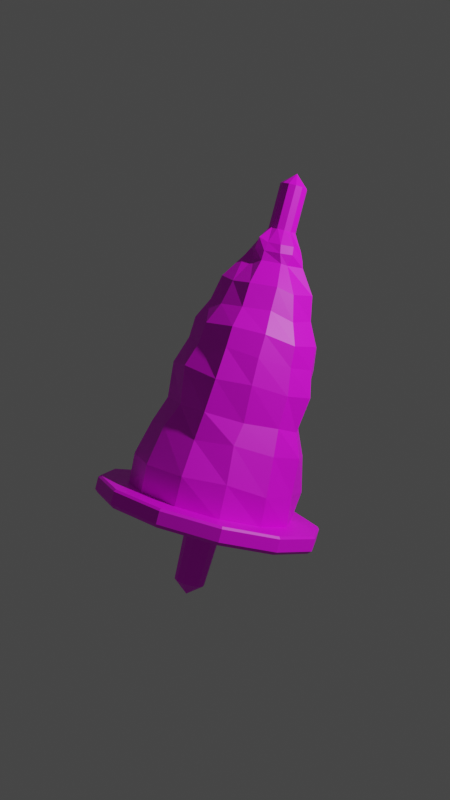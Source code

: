 # Source: Zwirn.blend  (saved by Blender 2.92.15; exported with 4.5.12 LTS)
import bpy
from mathutils import Matrix  # noqa: F401  (used for matrix-valued properties, if any)

bpy.ops.wm.read_factory_settings(use_empty=True)
scene = bpy.context.scene
scene.name = 'Scene'

# ---- collections
col_collection = bpy.data.collections.new('Collection'); scene.collection.children.link(col_collection)
col_collection_2 = bpy.data.collections.new('Collection 2'); scene.collection.children.link(col_collection_2)

# ---- images (referenced by path relative to the original .blend; pixels are not part of the script)
import os
ASSET_DIR = os.environ.get("B2B_ASSET_DIR", "")  # directory of the original .blend (textures are referenced by path, not embedded)
HERE = os.path.dirname(os.path.abspath(__file__))  # packed textures are extracted next to this script under _unpacked/

def load_image(name, relpath, width, height, colorspace="sRGB"):
    """Load a texture the original file referenced (path relative to the .blend, or extracted next to this script)."""
    p = next((c for c in (os.path.join(HERE, relpath), os.path.join(ASSET_DIR, relpath)) if relpath and os.path.exists(c)), "")
    if p:
        img = bpy.data.images.load(p, check_existing=True)
        img.name = name
    else:  # same state as the original file: an image datablock whose file is absent (Cycles renders it pink)
        img = bpy.data.images.new(name, width, height)
        img.source = "FILE"
        img.filepath = "//" + (relpath or name)
    img.colorspace_settings.name = colorspace
    return img
img_imphenziapalette01_256_gradient_png_001 = load_image('ImphenziaPalette01-256-Gradient.png.001', 'ImphenziaPalette01-256-Gradient.png', 1024, 1024, 'sRGB')

# ---- materials (node trees are filled in below, after node groups)
mat_material_001 = bpy.data.materials.new('Material.001')
mat_material_001.use_transparent_shadow = False

# ---- material node trees
mat_material_001.use_nodes = True; mat_material_001.node_tree.nodes.clear()
_N = mat_material_001.node_tree.nodes; _L = mat_material_001.node_tree.links
n0 = _N.new('ShaderNodeBsdfPrincipled'); n0.name = 'Principled BSDF'; n0.location = (10, 300)
n0.distribution = 'GGX'
n0.subsurface_method = 'BURLEY'
n0.inputs[3].default_value = 1.45
n0.inputs[27].default_value = (0.0, 0.0, 0.0, 1.0)
n0.inputs[28].default_value = 1.0
n1 = _N.new('ShaderNodeOutputMaterial'); n1.name = 'Material Output'; n1.location = (300, 300)
n2 = _N.new('ShaderNodeTexImage'); n2.name = 'Image Texture'; n2.location = (-280, 275)
n2.image = img_imphenziapalette01_256_gradient_png_001
_L.new(n0.outputs[0], n1.inputs[0])
_L.new(n2.outputs[0], n0.inputs[0])
n1.is_active_output = True

# ---- world
world_world = bpy.data.worlds.new('World'); scene.world = world_world
world_world.use_nodes = True; world_world.node_tree.nodes.clear()
_N = world_world.node_tree.nodes; _L = world_world.node_tree.links
n0 = _N.new('ShaderNodeOutputWorld'); n0.name = 'World Output'; n0.location = (300, 300)
n1 = _N.new('ShaderNodeBackground'); n1.name = 'Background'; n1.location = (10, 300)
n1.inputs[0].default_value = (0.05088, 0.05088, 0.05088, 1.0)
_L.new(n1.outputs[0], n0.inputs[0])
n0.is_active_output = True
world_world.color = (0.05088, 0.05088, 0.05088)
world_world.use_sun_shadow = False
world_world.sun_shadow_jitter_overblur = 0.0

# ---- cameras
cam_camera = bpy.data.cameras.new('Camera')
cam_camera.clip_end = 100.0
cam_camera.ortho_scale = 7.314

# ---- lights
light_light = bpy.data.lights.new('Light', 'POINT')
light_light.transmission_factor = 0.0
light_light.energy = 1000.0
light_light.shadow_soft_size = 0.1
light_light.shadow_maximum_resolution = 0.006
light_light.use_absolute_resolution = True

# ---- meshes
me_cylinder = bpy.data.meshes.new('Cylinder')
me_cylinder.from_pydata([(-2.494e-08, 0.1118, 0.2231), (0.05591, 0.09685, 0.2231), (0.09685, 0.05591, 0.2231), (0.1118, -1.248e-07, 0.2231), (0.09685, -0.05591, 0.2231), (0.05591, -0.09685, 0.2231), (-8.05e-09, -0.1118, 0.2231), (-0.05591, -0.09685, 0.2231), (-0.09685, -0.05591, 0.2231), (-0.1118, -1.719e-07, 0.2231), (-0.09685, 0.05591, 0.2231), (-0.05591, 0.09685, 0.2231), (-2.494e-08, 0.1283, 0.5511), (-2.418e-08, 0.1759, 0.7054), (-2.472e-08, 0.1423, 0.6602), (0.08796, 0.1524, 0.7054), (0.06417, 0.1111, 0.5511), (0.07114, 0.1232, 0.6602), (0.1524, 0.08796, 0.7054), (0.1111, 0.06417, 0.5511), (0.1232, 0.07114, 0.6602), (0.1759, -1.186e-07, 0.7054), (0.1283, -1.238e-07, 0.5511), (0.1423, -1.222e-07, 0.6602), (0.1524, -0.08797, 0.7054), (0.1111, -0.06417, 0.5511), (0.1232, -0.07114, 0.6602), (0.08797, -0.1524, 0.7054), (0.06417, -0.1111, 0.5511), (0.07114, -0.1232, 0.6602), (2.381e-09, -0.1759, 0.7054), (-5.564e-09, -0.1283, 0.5511), (-3.35e-09, -0.1423, 0.6602), (-0.08797, -0.1524, 0.7054), (-0.06417, -0.1111, 0.5511), (-0.07114, -0.1232, 0.6602), (-0.1524, -0.08797, 0.7054), (-0.1111, -0.06417, 0.5511), (-0.1232, -0.07114, 0.6602), (-0.1759, -1.928e-07, 0.7054), (-0.1283, -1.779e-07, 0.5511), (-0.1423, -1.823e-07, 0.6602), (-0.1524, 0.08796, 0.7054), (-0.1111, 0.06417, 0.5511), (-0.1232, 0.07114, 0.6602), (-0.08797, 0.1524, 0.7054), (-0.06417, 0.1111, 0.5511), (-0.07114, 0.1232, 0.6602), (0.08536, -0.04928, 0.8376), (0.04928, -0.08536, 0.8376), (-2.272e-08, -1.316e-07, 0.1308), (-1.853e-08, 0.09856, 3.17), (0.04928, 0.08536, 3.17), (0.08536, 0.04928, 3.17), (0.09856, -1.217e-07, 3.17), (0.08536, -0.04928, 3.17), (0.04928, -0.08536, 3.17), (-3.653e-09, -0.09856, 3.17), (-0.04928, -0.08536, 3.17), (-0.08536, -0.04928, 3.17), (-0.09856, -1.632e-07, 3.17), (-0.08536, 0.04928, 3.17), (-0.04928, 0.08536, 3.17), (-2.049e-08, -1.366e-07, 3.26), (-1.8e-08, 0.523, 0.8376), (0.2615, 0.4529, 0.8376), (0.4529, 0.2615, 0.8376), (0.523, -8.3e-08, 0.8376), (0.4529, -0.2615, 0.8376), (0.2615, -0.4529, 0.8376), (6.097e-08, -0.523, 0.8376), (-0.2615, -0.4529, 0.8376), (-0.4529, -0.2615, 0.8376), (-0.523, -3.033e-07, 0.8376), (-0.4529, 0.2615, 0.8376), (-0.2615, 0.4529, 0.8376), (-0.05041, 0.08731, 0.8376), (-0.08731, 0.05041, 0.8376), (-0.1008, -1.747e-07, 0.8376), (-0.08731, -0.05041, 0.8376), (-0.05041, -0.08731, 0.8376), (-1.953e-08, -0.1008, 0.8376), (0.1008, -1.323e-07, 0.8376), (0.08731, 0.05041, 0.8376), (0.05041, 0.08731, 0.8376), (-3.475e-08, 0.1008, 0.8376), (-1.661e-08, 0.8311, 0.8214), (-1.721e-08, 0.8162, 0.8376), (0.4081, 0.7068, 0.8376), (0.4156, 0.7198, 0.8214), (0.7068, 0.4081, 0.8376), (0.7198, 0.4156, 0.8214), (0.8162, -5.253e-08, 0.8376), (0.8311, -5.097e-08, 0.8214), (0.7068, -0.4081, 0.8376), (0.7198, -0.4156, 0.8214), (0.4081, -0.7068, 0.8376), (0.4156, -0.7198, 0.8214), (1.06e-07, -0.8162, 0.8376), (1.089e-07, -0.8311, 0.8214), (-0.4081, -0.7068, 0.8376), (-0.4156, -0.7198, 0.8214), (-0.7068, -0.4081, 0.8376), (-0.7198, -0.4156, 0.8214), (-0.8162, -3.963e-07, 0.8376), (-0.8311, -4.01e-07, 0.8214), (-0.7068, 0.4081, 0.8376), (-0.7198, 0.4156, 0.8214), (-0.4081, 0.7068, 0.8376), (-0.4156, 0.7198, 0.8214), (-1.243e-08, 0.8046, 0.7054), (-1.296e-08, 0.8311, 0.7309), (0.4156, 0.7198, 0.7309), (0.4023, 0.6968, 0.7054), (0.7198, 0.4156, 0.7309), (0.6968, 0.4023, 0.7054), (0.8311, -5.097e-08, 0.7309), (0.8046, -5.371e-08, 0.7054), (0.7198, -0.4156, 0.7309), (0.6968, -0.4023, 0.7054), (0.4156, -0.7198, 0.7309), (0.4023, -0.6968, 0.7054), (1.125e-07, -0.8311, 0.7309), (1.091e-07, -0.8046, 0.7054), (-0.4156, -0.7198, 0.7309), (-0.4023, -0.6968, 0.7054), (-0.7198, -0.4156, 0.7309), (-0.6968, -0.4023, 0.7054), (-0.8311, -4.01e-07, 0.7309), (-0.8046, -3.926e-07, 0.7054), (-0.7198, 0.4156, 0.7309), (-0.6968, 0.4023, 0.7054), (-0.4156, 0.7198, 0.7309), (-0.4023, 0.6968, 0.7054)], [], [(11, 46, 12, 0), (116, 114, 91, 93), (118, 116, 93, 95), (120, 118, 95, 97), (122, 120, 97, 99), (124, 122, 99, 101), (126, 124, 101, 103), (128, 126, 103, 105), (130, 128, 105, 107), (132, 130, 107, 109), (6, 31, 34, 7), (114, 112, 89, 91), (6, 7, 50), (106, 104, 73, 74), (5, 28, 31, 6), (4, 25, 28, 5), (1, 16, 19, 2), (0, 12, 16, 1), (3, 22, 25, 4), (2, 19, 22, 3), (10, 43, 46, 11), (9, 40, 43, 10), (8, 37, 40, 9), (7, 34, 37, 8), (70, 69, 49, 81), (100, 98, 70, 71), (94, 92, 67, 68), (108, 106, 74, 75), (102, 100, 71, 72), (96, 94, 68, 69), (87, 108, 75, 64), (104, 102, 72, 73), (98, 96, 69, 70), (90, 88, 65, 66), (92, 90, 66, 67), (16, 12, 14, 17), (17, 14, 13, 15), (19, 16, 17, 20), (20, 17, 15, 18), (22, 19, 20, 23), (23, 20, 18, 21), (25, 22, 23, 26), (26, 23, 21, 24), (28, 25, 26, 29), (29, 26, 24, 27), (31, 28, 29, 32), (32, 29, 27, 30), (34, 31, 32, 35), (35, 32, 30, 33), (37, 34, 35, 38), (38, 35, 33, 36), (40, 37, 38, 41), (41, 38, 36, 39), (43, 40, 41, 44), (44, 41, 39, 42), (46, 43, 44, 47), (47, 44, 42, 45), (12, 46, 47, 14), (14, 47, 45, 13), (111, 132, 109, 86), (30, 27, 121, 123), (75, 74, 77, 76), (74, 73, 78, 77), (27, 24, 119, 121), (65, 64, 85, 84), (13, 45, 133, 110), (24, 21, 117, 119), (72, 71, 80, 79), (45, 42, 131, 133), (21, 18, 115, 117), (69, 68, 48, 49), (11, 0, 50), (2, 3, 50), (5, 6, 50), (10, 11, 50), (4, 5, 50), (8, 9, 50), (3, 4, 50), (7, 8, 50), (1, 2, 50), (9, 10, 50), (0, 1, 50), (76, 77, 61, 62), (84, 85, 51, 52), (79, 80, 58, 59), (49, 48, 55, 56), (85, 76, 62, 51), (83, 84, 52, 53), (78, 79, 59, 60), (81, 49, 56, 57), (82, 83, 53, 54), (77, 78, 60, 61), (80, 81, 57, 58), (48, 82, 54, 55), (60, 59, 63), (57, 56, 63), (54, 53, 63), (61, 60, 63), (58, 57, 63), (55, 54, 63), (62, 61, 63), (52, 51, 63), (59, 58, 63), (56, 55, 63), (51, 62, 63), (53, 52, 63), (68, 67, 82, 48), (33, 30, 123, 125), (73, 72, 79, 78), (71, 70, 81, 80), (36, 33, 125, 127), (66, 65, 84, 83), (15, 13, 110, 113), (67, 66, 83, 82), (39, 36, 127, 129), (64, 75, 76, 85), (18, 15, 113, 115), (42, 39, 129, 131), (89, 86, 87, 88), (91, 89, 88, 90), (93, 91, 90, 92), (95, 93, 92, 94), (97, 95, 94, 96), (99, 97, 96, 98), (101, 99, 98, 100), (103, 101, 100, 102), (105, 103, 102, 104), (107, 105, 104, 106), (109, 107, 106, 108), (86, 109, 108, 87), (88, 87, 64, 65), (113, 110, 111, 112), (115, 113, 112, 114), (117, 115, 114, 116), (119, 117, 116, 118), (121, 119, 118, 120), (123, 121, 120, 122), (125, 123, 122, 124), (127, 125, 124, 126), (129, 127, 126, 128), (131, 129, 128, 130), (133, 131, 130, 132), (110, 133, 132, 111), (112, 111, 86, 89)])
_uv = me_cylinder.uv_layers.new(name='UVMap')
_uv.uv.foreach_set('vector', [0.8129, 0.5292, 0.8128, 0.529, 0.8129, 0.529, 0.8129, 0.5292, 0.8129, 0.5289, 0.8129, 0.5289, 0.8129, 0.5289, 0.8129, 0.5289, 0.813, 0.5295, 0.813, 0.5296, 0.813, 0.5296, 0.813, 0.5295, 0.813, 0.5294, 0.813, 0.5295, 0.813, 0.5295, 0.813, 0.5294, 0.813, 0.5293, 0.813, 0.5294, 0.813, 0.5294, 0.813, 0.5293, 0.813, 0.5292, 0.813, 0.5293, 0.813, 0.5293, 0.813, 0.5292, 0.8129, 0.5295, 0.8129, 0.5296, 0.8129, 0.5296, 0.8129, 0.5295, 0.8129, 0.5294, 0.8129, 0.5295, 0.8129, 0.5295, 0.8129, 0.5294, 0.8129, 0.5293, 0.8129, 0.5294, 0.8129, 0.5294, 0.8129, 0.5293, 0.8129, 0.5292, 0.8129, 0.5293, 0.8129, 0.5293, 0.8129, 0.5292, 0.8129, 0.5288, 0.8129, 0.529, 0.8128, 0.529, 0.8129, 0.5288, 0.8129, 0.5289, 0.8129, 0.5291, 0.8129, 0.5291, 0.8129, 0.5289, 0.8129, 0.5294, 0.8129, 0.5294, 0.8129, 0.5294, 0.8123, 0.5296, 0.8122, 0.5295, 0.8123, 0.5294, 0.8123, 0.5295, 0.8129, 0.5288, 0.8129, 0.529, 0.8129, 0.529, 0.8129, 0.5288, 0.8129, 0.5288, 0.8129, 0.529, 0.8129, 0.529, 0.8129, 0.5288, 0.8129, 0.5292, 0.8129, 0.529, 0.8129, 0.529, 0.8129, 0.5292, 0.8129, 0.5292, 0.8129, 0.529, 0.8129, 0.529, 0.8129, 0.5292, 0.8129, 0.5288, 0.8129, 0.529, 0.8129, 0.529, 0.8129, 0.5288, 0.8129, 0.5292, 0.8129, 0.529, 0.8129, 0.529, 0.8129, 0.5292, 0.8129, 0.5292, 0.8129, 0.5294, 0.8128, 0.5294, 0.8129, 0.5292, 0.8129, 0.5292, 0.8129, 0.5294, 0.8129, 0.5294, 0.8129, 0.5292, 0.8129, 0.5292, 0.8129, 0.5294, 0.8129, 0.5294, 0.8129, 0.5292, 0.8129, 0.5292, 0.8129, 0.5294, 0.8129, 0.5294, 0.8129, 0.5292, 0.8124, 0.5293, 0.8125, 0.5293, 0.8124, 0.5294, 0.8124, 0.5294, 0.8123, 0.5293, 0.8124, 0.5292, 0.8124, 0.5293, 0.8123, 0.5293, 0.8126, 0.5293, 0.8127, 0.5294, 0.8126, 0.5294, 0.8125, 0.5293, 0.8124, 0.5296, 0.8123, 0.5296, 0.8123, 0.5295, 0.8124, 0.5295, 0.8122, 0.5294, 0.8123, 0.5293, 0.8123, 0.5293, 0.8123, 0.5294, 0.8125, 0.5292, 0.8126, 0.5293, 0.8125, 0.5293, 0.8125, 0.5293, 0.8125, 0.5296, 0.8124, 0.5296, 0.8124, 0.5295, 0.8125, 0.5295, 0.8122, 0.5295, 0.8122, 0.5294, 0.8123, 0.5294, 0.8123, 0.5294, 0.8124, 0.5292, 0.8125, 0.5292, 0.8125, 0.5293, 0.8124, 0.5293, 0.8127, 0.5295, 0.8126, 0.5296, 0.8125, 0.5295, 0.8126, 0.5294, 0.8127, 0.5294, 0.8127, 0.5295, 0.8126, 0.5294, 0.8126, 0.5294, 0.8129, 0.529, 0.8129, 0.529, 0.8128, 0.529, 0.8129, 0.529, 0.8129, 0.529, 0.8128, 0.529, 0.8128, 0.529, 0.8129, 0.529, 0.8129, 0.529, 0.8129, 0.529, 0.8129, 0.529, 0.8129, 0.529, 0.8129, 0.529, 0.8129, 0.529, 0.8129, 0.529, 0.8129, 0.529, 0.8129, 0.529, 0.8129, 0.529, 0.8129, 0.529, 0.8129, 0.529, 0.8129, 0.529, 0.8129, 0.529, 0.8129, 0.529, 0.8129, 0.529, 0.8129, 0.529, 0.8129, 0.529, 0.8129, 0.529, 0.8129, 0.529, 0.8129, 0.529, 0.8129, 0.529, 0.8129, 0.529, 0.8129, 0.529, 0.8129, 0.529, 0.8129, 0.529, 0.8129, 0.529, 0.8129, 0.529, 0.8129, 0.529, 0.8129, 0.529, 0.8129, 0.529, 0.8129, 0.529, 0.8129, 0.529, 0.8129, 0.529, 0.8129, 0.529, 0.8128, 0.529, 0.8128, 0.529, 0.8129, 0.529, 0.8129, 0.529, 0.8128, 0.529, 0.8128, 0.529, 0.8129, 0.529, 0.8128, 0.529, 0.8128, 0.529, 0.8124, 0.529, 0.8124, 0.529, 0.8124, 0.529, 0.8124, 0.529, 0.8129, 0.5294, 0.8129, 0.5294, 0.8129, 0.5294, 0.8129, 0.5294, 0.8129, 0.5294, 0.8129, 0.5294, 0.8129, 0.5294, 0.8129, 0.5294, 0.8129, 0.5294, 0.8129, 0.5294, 0.8129, 0.5294, 0.8129, 0.5294, 0.8129, 0.5294, 0.8129, 0.5294, 0.8129, 0.5294, 0.8129, 0.5294, 0.8129, 0.5294, 0.8129, 0.5294, 0.8129, 0.5294, 0.8128, 0.5294, 0.8128, 0.5294, 0.8129, 0.5294, 0.8129, 0.5294, 0.8128, 0.5294, 0.8128, 0.5294, 0.8129, 0.5294, 0.8128, 0.5294, 0.8128, 0.5294, 0.8124, 0.529, 0.8124, 0.529, 0.8124, 0.529, 0.8124, 0.529, 0.8129, 0.529, 0.8128, 0.529, 0.8128, 0.529, 0.8128, 0.529, 0.8124, 0.529, 0.8124, 0.529, 0.8124, 0.529, 0.8124, 0.529, 0.8129, 0.5292, 0.8129, 0.5292, 0.8129, 0.5292, 0.8129, 0.5292, 0.8124, 0.529, 0.8124, 0.529, 0.8125, 0.5292, 0.8124, 0.5292, 0.8124, 0.5295, 0.8123, 0.5295, 0.8124, 0.5294, 0.8124, 0.5294, 0.8123, 0.5295, 0.8123, 0.5294, 0.8124, 0.5294, 0.8124, 0.5294, 0.8124, 0.529, 0.8125, 0.529, 0.8126, 0.5291, 0.8125, 0.5292, 0.8125, 0.5295, 0.8125, 0.5295, 0.8124, 0.5294, 0.8125, 0.5294, 0.8124, 0.529, 0.8124, 0.529, 0.8124, 0.5288, 0.8125, 0.5288, 0.8125, 0.529, 0.8125, 0.529, 0.8127, 0.5291, 0.8126, 0.5291, 0.8123, 0.5294, 0.8123, 0.5293, 0.8124, 0.5294, 0.8124, 0.5294, 0.8124, 0.529, 0.8124, 0.529, 0.8123, 0.5289, 0.8124, 0.5288, 0.8125, 0.529, 0.8125, 0.529, 0.8127, 0.529, 0.8127, 0.5291, 0.8125, 0.5293, 0.8125, 0.5293, 0.8125, 0.5294, 0.8124, 0.5294, 0.8129, 0.5288, 0.8129, 0.5288, 0.813, 0.5288, 0.8129, 0.5292, 0.8129, 0.5292, 0.8129, 0.5292, 0.8129, 0.5288, 0.8129, 0.5288, 0.8129, 0.5288, 0.813, 0.5288, 0.8129, 0.5288, 0.813, 0.5288, 0.8129, 0.5288, 0.8129, 0.5288, 0.8129, 0.5288, 0.8129, 0.5292, 0.8129, 0.5292, 0.8129, 0.5292, 0.8129, 0.5288, 0.8129, 0.5288, 0.8129, 0.5288, 0.8129, 0.5292, 0.8129, 0.5292, 0.8129, 0.5292, 0.8129, 0.5292, 0.8129, 0.5292, 0.8129, 0.5292, 0.8129, 0.5292, 0.8129, 0.5292, 0.8129, 0.5292, 0.8129, 0.5292, 0.8129, 0.5292, 0.8129, 0.5292, 0.8127, 0.5294, 0.8127, 0.5294, 0.8127, 0.5288, 0.8127, 0.5288, 0.8128, 0.5294, 0.8127, 0.5294, 0.8127, 0.5288, 0.8128, 0.5288, 0.8127, 0.5294, 0.8127, 0.5294, 0.8127, 0.5288, 0.8127, 0.5288, 0.8128, 0.5294, 0.8128, 0.5294, 0.8128, 0.5288, 0.8128, 0.5288, 0.8127, 0.5294, 0.8127, 0.5294, 0.8127, 0.5288, 0.8127, 0.5288, 0.8128, 0.5294, 0.8128, 0.5294, 0.8128, 0.5288, 0.8128, 0.5288, 0.8127, 0.5294, 0.8127, 0.5294, 0.8127, 0.5288, 0.8127, 0.5288, 0.8128, 0.5294, 0.8128, 0.5294, 0.8128, 0.5288, 0.8128, 0.5288, 0.8128, 0.5294, 0.8128, 0.5294, 0.8128, 0.5288, 0.8128, 0.5288, 0.8127, 0.5294, 0.8127, 0.5294, 0.8127, 0.5288, 0.8127, 0.5288, 0.8127, 0.5294, 0.8127, 0.5294, 0.8127, 0.5288, 0.8127, 0.5288, 0.8128, 0.5294, 0.8128, 0.5294, 0.8128, 0.5288, 0.8128, 0.5288, 0.8127, 0.5288, 0.8127, 0.5288, 0.8127, 0.5288, 0.8128, 0.5288, 0.8128, 0.5288, 0.8128, 0.5288, 0.8128, 0.5288, 0.8128, 0.5288, 0.8128, 0.5288, 0.8127, 0.5288, 0.8127, 0.5288, 0.8127, 0.5288, 0.8129, 0.5294, 0.8129, 0.5294, 0.8129, 0.5294, 0.8128, 0.5288, 0.8128, 0.5288, 0.8128, 0.5288, 0.8128, 0.5294, 0.8129, 0.5294, 0.8129, 0.5294, 0.8128, 0.5288, 0.8127, 0.5288, 0.8128, 0.5288, 0.8127, 0.5288, 0.8127, 0.5288, 0.8127, 0.5288, 0.8128, 0.5288, 0.8128, 0.5288, 0.8128, 0.5288, 0.8128, 0.5294, 0.8128, 0.5294, 0.8129, 0.5294, 0.8128, 0.5288, 0.8128, 0.5288, 0.8128, 0.5288, 0.8125, 0.5293, 0.8126, 0.5294, 0.8125, 0.5294, 0.8125, 0.5294, 0.8124, 0.529, 0.8124, 0.529, 0.8124, 0.5292, 0.8123, 0.5291, 0.8123, 0.5294, 0.8123, 0.5294, 0.8124, 0.5294, 0.8124, 0.5294, 0.8123, 0.5293, 0.8124, 0.5293, 0.8124, 0.5294, 0.8124, 0.5294, 0.8124, 0.529, 0.8124, 0.529, 0.8123, 0.5291, 0.8122, 0.5291, 0.8126, 0.5294, 0.8125, 0.5295, 0.8125, 0.5294, 0.8125, 0.5294, 0.8125, 0.529, 0.8124, 0.529, 0.8125, 0.5288, 0.8126, 0.5289, 0.8126, 0.5294, 0.8126, 0.5294, 0.8125, 0.5294, 0.8125, 0.5294, 0.8124, 0.529, 0.8124, 0.529, 0.8122, 0.5291, 0.8122, 0.529, 0.8125, 0.5295, 0.8124, 0.5295, 0.8124, 0.5294, 0.8124, 0.5294, 0.8125, 0.529, 0.8125, 0.529, 0.8126, 0.5289, 0.8127, 0.529, 0.8124, 0.529, 0.8124, 0.529, 0.8122, 0.529, 0.8123, 0.5289, 0.8126, 0.5296, 0.8125, 0.5296, 0.8125, 0.5296, 0.8126, 0.5296, 0.8129, 0.5289, 0.8129, 0.5291, 0.8129, 0.5291, 0.8129, 0.529, 0.8127, 0.5294, 0.8127, 0.5295, 0.8127, 0.5295, 0.8127, 0.5294, 0.8126, 0.5293, 0.8127, 0.5294, 0.8127, 0.5294, 0.8126, 0.5293, 0.813, 0.5294, 0.813, 0.5295, 0.813, 0.5295, 0.813, 0.5294, 0.8124, 0.5292, 0.8125, 0.5292, 0.8125, 0.5292, 0.8124, 0.5292, 0.8123, 0.5293, 0.8124, 0.5292, 0.8124, 0.5292, 0.8123, 0.5293, 0.8122, 0.5294, 0.8123, 0.5293, 0.8123, 0.5293, 0.8122, 0.5294, 0.8129, 0.5294, 0.8129, 0.5295, 0.8129, 0.5295, 0.8129, 0.5294, 0.8123, 0.5296, 0.8122, 0.5295, 0.8122, 0.5295, 0.8123, 0.5296, 0.8124, 0.5296, 0.8123, 0.5296, 0.8123, 0.5296, 0.8124, 0.5296, 0.8125, 0.5296, 0.8124, 0.5296, 0.8124, 0.5296, 0.8125, 0.5296, 0.8126, 0.5296, 0.8125, 0.5296, 0.8125, 0.5295, 0.8125, 0.5295, 0.8126, 0.5289, 0.8125, 0.5288, 0.8129, 0.5292, 0.8129, 0.5291, 0.8127, 0.529, 0.8126, 0.5289, 0.8129, 0.5291, 0.8129, 0.5289, 0.8127, 0.5291, 0.8127, 0.529, 0.8129, 0.5289, 0.8129, 0.5289, 0.8126, 0.5291, 0.8127, 0.5291, 0.813, 0.5296, 0.813, 0.5295, 0.8125, 0.5292, 0.8126, 0.5291, 0.813, 0.5295, 0.813, 0.5294, 0.8124, 0.5292, 0.8125, 0.5292, 0.813, 0.5294, 0.813, 0.5293, 0.8123, 0.5291, 0.8124, 0.5292, 0.813, 0.5293, 0.813, 0.5292, 0.8122, 0.5291, 0.8123, 0.5291, 0.8129, 0.5296, 0.8129, 0.5295, 0.8122, 0.529, 0.8122, 0.5291, 0.8129, 0.5295, 0.8129, 0.5294, 0.8123, 0.5289, 0.8122, 0.529, 0.8129, 0.5294, 0.8129, 0.5293, 0.8124, 0.5288, 0.8123, 0.5289, 0.8129, 0.5293, 0.8129, 0.5292, 0.8125, 0.5288, 0.8124, 0.5288, 0.8129, 0.5292, 0.8129, 0.5292, 0.8129, 0.5291, 0.8129, 0.5292, 0.8129, 0.5292, 0.8129, 0.5291])
me_cylinder.materials.append(mat_material_001)
me_cylinder.use_remesh_fix_poles = True
me_cylinder.use_remesh_preserve_attributes = False
me_cylinder.use_mirror_vertex_groups = False
me_cylinder.update()
me_cylinder_002 = bpy.data.meshes.new('Cylinder.002')
me_cylinder_002.from_pydata([(0.00125, 0.6081, 0.8214), (0.3053, 0.5266, 0.8214), (0.5279, 0.3041, 0.8214), (0.6094, -7.455e-08, 0.8214), (0.5279, -0.3041, 0.8214), (0.3053, -0.5266, 0.8214), (0.00125, -0.6081, 0.8214), (-0.3028, -0.5266, 0.8214), (-0.5254, -0.3041, 0.8214), (-0.6069, -3.307e-07, 0.8214), (-0.5254, 0.3041, 0.8214), (-0.3028, 0.5266, 0.8214), (0.00125, 0.06408, 0.8214), (0.03329, 0.0555, 0.8214), (0.05675, 0.03204, 0.8214), (0.06533, -1.276e-07, 0.8214), (0.05675, -0.03204, 0.8214), (0.03329, -0.0555, 0.8214), (0.00125, -0.06409, 0.8214), (-0.03079, -0.0555, 0.8214), (-0.05425, -0.03204, 0.8214), (-0.06284, -1.546e-07, 0.8214), (-0.05425, 0.03204, 0.8214), (-0.03079, 0.0555, 0.8214), (-0.01732, 0.5989, 1.037), (0.3106, 0.5522, 1.059), (0.5116, 0.2873, 1.061), (0.6163, -0.02505, 1.042), (0.5136, -0.3047, 1.072), (0.3176, -0.542, 1.049), (0.006575, -0.6298, 1.039), (-0.3022, -0.5435, 1.055), (-0.5126, -0.3117, 1.063), (-0.6179, -0.00271, 1.056), (-0.5216, 0.3084, 1.037), (-0.2937, 0.5095, 1.036), (0.004628, 0.5689, 1.318), (0.2878, 0.4897, 1.318), (0.4964, 0.2782, 1.326), (0.5705, -0.01803, 1.32), (0.4615, -0.292, 1.337), (0.2623, -0.4769, 1.3), (-0.01431, -0.5565, 1.321), (-0.2564, -0.4982, 1.311), (-0.4581, -0.2774, 1.33), (-0.5552, -0.0105, 1.317), (-0.4714, 0.2906, 1.321), (-0.2711, 0.4632, 1.3), (-0.004089, 0.5037, 1.507), (0.233, 0.4277, 1.505), (0.4311, 0.2459, 1.498), (0.5195, 0.002532, 1.51), (0.4346, -0.2362, 1.495), (0.2675, -0.4579, 1.502), (0.01965, -0.4904, 1.495), (-0.2329, -0.4341, 1.499), (-0.4187, -0.2542, 1.496), (-0.4832, -0.002045, 1.51), (-0.4441, 0.2563, 1.494), (-0.2407, 0.4263, 1.527), (-0.2566, 0.4346, 1.747), (-0.4189, 0.2441, 1.728), (-0.4718, -0.001318, 1.763), (-0.4231, -0.2346, 1.75), (-0.2629, -0.4427, 1.755), (-0.005694, -0.521, 1.765), (0.2811, -0.4471, 1.739), (0.4396, -0.2554, 1.759), (0.5224, 0.005256, 1.742), (0.4658, 0.2579, 1.756), (0.2297, 0.4259, 1.749), (0.01552, 0.5112, 1.732), (-0.2328, 0.4281, 1.946), (-0.4083, 0.2284, 1.942), (-0.4774, -0.0008456, 1.973), (-0.3908, -0.2532, 1.958), (-0.2049, -0.405, 1.953), (0.001347, -0.4566, 1.937), (0.2538, -0.4082, 1.964), (0.4221, -0.2471, 1.947), (0.4902, -0.007325, 1.933), (0.4264, 0.2349, 1.947), (0.2361, 0.4223, 1.938), (-0.02024, 0.4684, 1.958), (-0.1937, 0.3364, 2.271), (-0.3254, 0.1764, 2.243), (-0.3708, -0.01189, 2.25), (-0.3204, -0.1846, 2.277), (-0.1673, -0.3339, 2.253), (-0.001959, -0.3556, 2.239), (0.1842, -0.3102, 2.255), (0.322, -0.1693, 2.277), (0.3918, -0.01018, 2.238), (0.3168, 0.206, 2.276), (0.1933, 0.3129, 2.272), (-0.001097, 0.3829, 2.26), (-0.08451, 0.1452, 2.6), (-0.1476, 0.09026, 2.615), (-0.1858, 0.001206, 2.629), (-0.1652, -0.1187, 2.612), (-0.1062, -0.1869, 2.616), (-0.01477, -0.1726, 2.597), (0.08171, -0.1735, 2.602), (0.1815, -0.07787, 2.611), (0.1974, -0.02957, 2.609), (0.195, 0.1118, 2.623), (0.07985, 0.1554, 2.623), (0.003393, 0.1844, 2.593), (-0.03974, 0.08098, 2.853), (-0.07396, 0.04675, 2.853), (-0.09412, -1.771e-07, 2.853), (-0.0816, -0.04675, 2.853), (-0.04737, -0.08098, 2.853), (-0.0006148, -0.09351, 2.853), (0.04614, -0.08098, 2.853), (0.08037, -0.04675, 2.853), (0.09289, -1.378e-07, 2.853), (0.088, 0.04675, 2.853), (0.05377, 0.08098, 2.853), (0.007017, 0.09351, 2.853), (-0.09442, 0.1629, 2.695), (-0.08587, 0.151, 2.754), (-0.1407, 0.09945, 2.739), (-0.1537, 0.1047, 2.678), (-0.1906, 0.003088, 2.696), (-0.1724, 0.003204, 2.756), (-0.1306, -0.09444, 2.73), (-0.1511, -0.1109, 2.667), (-0.08251, -0.1623, 2.681), (-0.06679, -0.1365, 2.741), (0.003486, -0.1829, 2.758), (-0.003367, -0.1927, 2.677), (0.07729, -0.1696, 2.672), (0.06918, -0.15, 2.736), (0.1508, -0.09822, 2.739), (0.1726, -0.1001, 2.678), (0.2067, -0.01805, 2.688), (0.1873, -0.01047, 2.748), (0.1628, 0.08282, 2.732), (0.1872, 0.1005, 2.667), (0.08061, 0.1337, 2.755), (0.08535, 0.1508, 2.692), (0.009703, 0.178, 2.687), (0.01095, 0.1583, 2.749), (0.2316, 0.3971, 2.105), (-0.01195, 0.4599, 2.11), (-0.4588, -0.007024, 2.112), (-0.3847, -0.2367, 2.119), (-0.2309, 0.413, 2.109), (0.4017, -0.2252, 2.113), (0.4762, -0.009603, 2.084), (-0.2016, -0.3994, 2.103), (-0.0007446, -0.4391, 2.087), (0.4012, 0.2381, 2.112), (0.2363, -0.3884, 2.11), (-0.3969, 0.2186, 2.092), (0.3358, -0.0225, 2.422), (0.2917, 0.1816, 2.451), (0.1555, 0.2674, 2.449), (0.0009444, 0.3239, 2.425), (-0.318, -0.005907, 2.44), (-0.2775, -0.1729, 2.446), (-0.1592, 0.275, 2.436), (0.287, -0.1409, 2.445), (-0.1565, -0.297, 2.434), (-0.009912, -0.3012, 2.416), (0.1514, -0.2758, 2.428), (-0.2703, 0.1524, 2.428)], [], [(2, 14, 13, 1), (9, 21, 20, 8), (6, 18, 17, 5), (3, 15, 14, 2), (10, 22, 21, 9), (7, 19, 18, 6), (4, 16, 15, 3), (11, 23, 22, 10), (1, 13, 12, 0), (8, 20, 19, 7), (5, 17, 16, 4), (0, 12, 23, 11), (7, 31, 32, 8), (4, 28, 29, 5), (11, 35, 24, 0), (1, 25, 26, 2), (8, 32, 33, 9), (5, 29, 30, 6), (2, 26, 27, 3), (9, 33, 34, 10), (6, 30, 31, 7), (3, 27, 28, 4), (10, 34, 35, 11), (0, 24, 25, 1), (29, 41, 42, 30), (26, 38, 39, 27), (33, 45, 46, 34), (30, 42, 43, 31), (27, 39, 40, 28), (34, 46, 47, 35), (24, 36, 37, 25), (31, 43, 44, 32), (28, 40, 41, 29), (35, 47, 36, 24), (25, 37, 38, 26), (32, 44, 45, 33), (41, 53, 54, 42), (38, 50, 51, 39), (45, 57, 58, 46), (42, 54, 55, 43), (39, 51, 52, 40), (46, 58, 59, 47), (36, 48, 49, 37), (43, 55, 56, 44), (40, 52, 53, 41), (47, 59, 48, 36), (37, 49, 50, 38), (44, 56, 57, 45), (50, 69, 68, 51), (51, 68, 67, 52), (55, 64, 63, 56), (53, 66, 65, 54), (54, 65, 64, 55), (48, 71, 70, 49), (56, 63, 62, 57), (49, 70, 69, 50), (57, 62, 61, 58), (58, 61, 60, 59), (59, 60, 71, 48), (52, 67, 66, 53), (70, 82, 81, 69), (65, 77, 76, 64), (60, 72, 83, 71), (68, 80, 79, 67), (64, 76, 75, 63), (67, 79, 78, 66), (61, 73, 72, 60), (66, 78, 77, 65), (69, 81, 80, 68), (63, 75, 74, 62), (62, 74, 73, 61), (71, 83, 82, 70), (145, 95, 94, 144), (147, 87, 86, 146), (148, 84, 95, 145), (150, 92, 91, 149), (152, 89, 88, 151), (144, 94, 93, 153), (154, 90, 89, 152), (149, 91, 90, 154), (151, 88, 87, 147), (155, 85, 84, 148), (146, 86, 85, 155), (153, 93, 92, 150), (157, 105, 104, 156), (159, 107, 106, 158), (161, 99, 98, 160), (162, 96, 107, 159), (156, 104, 103, 163), (165, 101, 100, 164), (158, 106, 105, 157), (166, 102, 101, 165), (163, 103, 102, 166), (164, 100, 99, 161), (167, 97, 96, 162), (160, 98, 97, 167), (140, 118, 117, 138), (129, 112, 111, 126), (125, 110, 109, 122), (138, 117, 116, 137), (133, 114, 113, 130), (143, 119, 118, 140), (134, 115, 114, 133), (137, 116, 115, 134), (130, 113, 112, 129), (121, 108, 119, 143), (126, 111, 110, 125), (98, 124, 123, 97), (105, 139, 136, 104), (107, 142, 141, 106), (99, 127, 124, 98), (96, 120, 142, 107), (104, 136, 135, 103), (101, 131, 128, 100), (106, 141, 139, 105), (102, 132, 131, 101), (103, 135, 132, 102), (100, 128, 127, 99), (97, 123, 120, 96), (108, 109, 110, 111, 112, 113, 114, 115, 116, 117, 118, 119), (121, 120, 123, 122), (125, 124, 127, 126), (129, 128, 131, 130), (133, 132, 135, 134), (137, 136, 139, 138), (134, 135, 136, 137), (130, 131, 132, 133), (122, 123, 124, 125), (143, 142, 120, 121), (138, 139, 141, 140), (126, 127, 128, 129), (140, 141, 142, 143), (122, 109, 108, 121), (81, 153, 150, 80), (74, 146, 155, 73), (73, 155, 148, 72), (76, 151, 147, 75), (79, 149, 154, 78), (78, 154, 152, 77), (82, 144, 153, 81), (77, 152, 151, 76), (80, 150, 149, 79), (72, 148, 145, 83), (75, 147, 146, 74), (83, 145, 144, 82), (86, 160, 167, 85), (85, 167, 162, 84), (88, 164, 161, 87), (91, 163, 166, 90), (90, 166, 165, 89), (94, 158, 157, 93), (89, 165, 164, 88), (92, 156, 163, 91), (84, 162, 159, 95), (87, 161, 160, 86), (95, 159, 158, 94), (93, 157, 156, 92)])
_uv = me_cylinder_002.uv_layers.new(name='UVMap')
_uv.uv.foreach_set('vector', [0.178, 0.9112, 0.179, 0.9078, 0.1788, 0.9077, 0.176, 0.9102, 0.178, 0.9035, 0.179, 0.907, 0.1792, 0.907, 0.1802, 0.9035, 0.1833, 0.9063, 0.1795, 0.9073, 0.1795, 0.9075, 0.1833, 0.9084, 0.1802, 0.9112, 0.1792, 0.9078, 0.179, 0.9078, 0.178, 0.9112, 0.176, 0.9045, 0.1788, 0.9071, 0.179, 0.907, 0.178, 0.9035, 0.1822, 0.9045, 0.1794, 0.9071, 0.1795, 0.9073, 0.1833, 0.9063, 0.1822, 0.9102, 0.1794, 0.9077, 0.1792, 0.9078, 0.1802, 0.9112, 0.1749, 0.9063, 0.1787, 0.9073, 0.1788, 0.9071, 0.176, 0.9045, 0.176, 0.9102, 0.1788, 0.9077, 0.1787, 0.9075, 0.1749, 0.9084, 0.1802, 0.9035, 0.1792, 0.907, 0.1794, 0.9071, 0.1822, 0.9045, 0.1833, 0.9084, 0.1795, 0.9075, 0.1794, 0.9077, 0.1822, 0.9102, 0.1749, 0.9084, 0.1787, 0.9075, 0.1787, 0.9073, 0.1749, 0.9063, 0.173, 0.9037, 0.1734, 0.9022, 0.1713, 0.902, 0.1709, 0.9036, 0.1638, 0.9036, 0.1639, 0.9019, 0.1617, 0.9019, 0.1616, 0.9033, 0.1769, 0.9035, 0.1769, 0.902, 0.1749, 0.9021, 0.1749, 0.9035, 0.1856, 0.9035, 0.1857, 0.905, 0.1878, 0.9051, 0.1878, 0.9036, 0.1709, 0.9036, 0.1713, 0.902, 0.1689, 0.9017, 0.1687, 0.9032, 0.1616, 0.9033, 0.1617, 0.9019, 0.1601, 0.9016, 0.1601, 0.903, 0.1677, 0.9036, 0.1677, 0.902, 0.166, 0.9023, 0.166, 0.9037, 0.181, 0.9032, 0.181, 0.9016, 0.1791, 0.9019, 0.1792, 0.9034, 0.1745, 0.9036, 0.1749, 0.9022, 0.1734, 0.9022, 0.173, 0.9037, 0.166, 0.9037, 0.166, 0.9023, 0.1639, 0.9019, 0.1638, 0.9036, 0.1792, 0.9034, 0.1791, 0.9019, 0.1769, 0.902, 0.1769, 0.9035, 0.1834, 0.9036, 0.1833, 0.905, 0.1857, 0.905, 0.1856, 0.9035, 0.1617, 0.9019, 0.1621, 0.9002, 0.1607, 0.8997, 0.1601, 0.9016, 0.1677, 0.902, 0.1677, 0.9003, 0.166, 0.9004, 0.166, 0.9023, 0.181, 0.9016, 0.1806, 0.8999, 0.1788, 0.9, 0.1791, 0.9019, 0.1749, 0.9022, 0.1746, 0.9003, 0.1735, 0.9005, 0.1734, 0.9022, 0.166, 0.9023, 0.166, 0.9004, 0.1639, 0.9002, 0.1639, 0.9019, 0.1791, 0.9019, 0.1788, 0.9, 0.1769, 0.9003, 0.1769, 0.902, 0.1833, 0.905, 0.1836, 0.9069, 0.1858, 0.9068, 0.1857, 0.905, 0.1734, 0.9022, 0.1735, 0.9005, 0.1715, 0.9002, 0.1713, 0.902, 0.1639, 0.9019, 0.1639, 0.9002, 0.1621, 0.9002, 0.1617, 0.9019, 0.1769, 0.902, 0.1769, 0.9003, 0.1749, 0.9002, 0.1749, 0.9021, 0.1857, 0.905, 0.1858, 0.9068, 0.1877, 0.9069, 0.1878, 0.9051, 0.1713, 0.902, 0.1715, 0.9002, 0.1694, 0.9, 0.1689, 0.9017, 0.1621, 0.9002, 0.1623, 0.8989, 0.1613, 0.8986, 0.1607, 0.8997, 0.1677, 0.9003, 0.1674, 0.8991, 0.1661, 0.8991, 0.166, 0.9004, 0.1694, 0.9, 0.1698, 0.8987, 0.1682, 0.8984, 0.1677, 0.8995, 0.1746, 0.9003, 0.1744, 0.8991, 0.1733, 0.8992, 0.1735, 0.9005, 0.166, 0.9004, 0.1661, 0.8991, 0.1643, 0.8991, 0.1639, 0.9002, 0.1788, 0.9, 0.1787, 0.8989, 0.1768, 0.8987, 0.1769, 0.9003, 0.1836, 0.9069, 0.1838, 0.9082, 0.1856, 0.9081, 0.1858, 0.9068, 0.1735, 0.9005, 0.1733, 0.8992, 0.1716, 0.8991, 0.1715, 0.9002, 0.1639, 0.9002, 0.1643, 0.8991, 0.1623, 0.8989, 0.1621, 0.9002, 0.1769, 0.9003, 0.1768, 0.8987, 0.1751, 0.8989, 0.1749, 0.9002, 0.1858, 0.9068, 0.1856, 0.9081, 0.1874, 0.9081, 0.1877, 0.9069, 0.1715, 0.9002, 0.1716, 0.8991, 0.1698, 0.8987, 0.1694, 0.9, 0.1674, 0.8991, 0.1677, 0.8974, 0.1663, 0.8976, 0.1661, 0.8991, 0.1661, 0.8991, 0.1663, 0.8976, 0.1643, 0.8974, 0.1643, 0.8991, 0.1733, 0.8992, 0.1736, 0.8975, 0.1717, 0.8974, 0.1716, 0.8991, 0.1623, 0.8989, 0.1626, 0.8973, 0.1612, 0.8969, 0.1613, 0.8986, 0.1744, 0.8991, 0.1749, 0.8974, 0.1736, 0.8975, 0.1733, 0.8992, 0.1838, 0.9082, 0.184, 0.9096, 0.1857, 0.9097, 0.1856, 0.9081, 0.1716, 0.8991, 0.1717, 0.8974, 0.1701, 0.8971, 0.1698, 0.8987, 0.1856, 0.9081, 0.1857, 0.9097, 0.1877, 0.9097, 0.1874, 0.9081, 0.1698, 0.8987, 0.1701, 0.8971, 0.1686, 0.8969, 0.1682, 0.8984, 0.1787, 0.8989, 0.1786, 0.8973, 0.1768, 0.8973, 0.1768, 0.8987, 0.1768, 0.8987, 0.1768, 0.8973, 0.1749, 0.8974, 0.1751, 0.8989, 0.1643, 0.8991, 0.1643, 0.8974, 0.1626, 0.8973, 0.1623, 0.8989, 0.1857, 0.9097, 0.1858, 0.9109, 0.1876, 0.911, 0.1877, 0.9097, 0.1749, 0.8974, 0.1746, 0.8962, 0.1737, 0.8962, 0.1736, 0.8975, 0.1768, 0.8973, 0.1766, 0.896, 0.1752, 0.8959, 0.1749, 0.8974, 0.1663, 0.8976, 0.1662, 0.8963, 0.1644, 0.8961, 0.1643, 0.8974, 0.1736, 0.8975, 0.1737, 0.8962, 0.1722, 0.8961, 0.1717, 0.8974, 0.1643, 0.8974, 0.1644, 0.8961, 0.1628, 0.8958, 0.1626, 0.8973, 0.1786, 0.8973, 0.1785, 0.8959, 0.1766, 0.896, 0.1768, 0.8973, 0.1626, 0.8973, 0.1628, 0.8958, 0.1617, 0.8957, 0.1612, 0.8969, 0.1677, 0.8974, 0.1676, 0.8961, 0.1662, 0.8963, 0.1663, 0.8976, 0.1717, 0.8974, 0.1722, 0.8961, 0.1703, 0.8957, 0.1701, 0.8971, 0.18, 0.897, 0.1799, 0.8956, 0.1785, 0.8959, 0.1786, 0.8973, 0.184, 0.9096, 0.1839, 0.9111, 0.1858, 0.9109, 0.1857, 0.9097, 0.184, 0.9121, 0.1844, 0.9132, 0.1859, 0.9132, 0.1858, 0.912, 0.1722, 0.895, 0.1723, 0.8939, 0.1709, 0.8939, 0.1705, 0.8948, 0.1766, 0.8949, 0.1767, 0.8938, 0.1754, 0.8939, 0.1752, 0.8949, 0.1662, 0.8953, 0.166, 0.8942, 0.1648, 0.8939, 0.1646, 0.895, 0.1747, 0.8952, 0.1743, 0.8941, 0.1737, 0.8941, 0.1738, 0.8952, 0.1858, 0.912, 0.1859, 0.9132, 0.187, 0.9132, 0.1874, 0.9121, 0.163, 0.8949, 0.1634, 0.8939, 0.1625, 0.8938, 0.1619, 0.8948, 0.1646, 0.895, 0.1648, 0.8939, 0.1634, 0.8939, 0.163, 0.8949, 0.1738, 0.8952, 0.1737, 0.8941, 0.1723, 0.8939, 0.1722, 0.895, 0.1785, 0.8949, 0.1782, 0.8939, 0.1767, 0.8938, 0.1766, 0.8949, 0.1798, 0.8947, 0.1793, 0.8937, 0.1782, 0.8939, 0.1785, 0.8949, 0.1676, 0.895, 0.1672, 0.8939, 0.166, 0.8942, 0.1662, 0.8953, 0.1671, 0.8927, 0.1664, 0.8915, 0.1655, 0.8916, 0.1658, 0.8929, 0.1846, 0.9143, 0.1851, 0.9155, 0.1857, 0.9157, 0.1858, 0.9144, 0.1725, 0.8928, 0.1726, 0.8915, 0.1718, 0.8913, 0.1713, 0.8926, 0.1768, 0.8927, 0.1769, 0.8915, 0.1762, 0.8916, 0.1756, 0.8928, 0.1658, 0.8929, 0.1655, 0.8916, 0.1651, 0.8915, 0.1649, 0.8927, 0.1629, 0.9051, 0.1629, 0.9037, 0.1624, 0.9037, 0.1623, 0.9051, 0.1858, 0.9144, 0.1857, 0.9157, 0.1865, 0.9157, 0.1869, 0.9144, 0.1622, 0.9037, 0.1614, 0.9041, 0.1614, 0.9048, 0.1623, 0.9048, 0.1649, 0.8927, 0.1651, 0.8915, 0.1642, 0.8915, 0.1636, 0.8927, 0.1736, 0.8929, 0.1732, 0.8916, 0.1726, 0.8915, 0.1725, 0.8928, 0.1779, 0.8927, 0.1775, 0.8914, 0.1769, 0.8915, 0.1768, 0.8927, 0.1789, 0.8925, 0.1781, 0.8913, 0.1775, 0.8914, 0.1779, 0.8927, 0.1858, 0.9166, 0.1857, 0.9173, 0.1861, 0.9173, 0.1864, 0.9164, 0.1732, 0.8907, 0.173, 0.8898, 0.1727, 0.8898, 0.1727, 0.8907, 0.178, 0.8904, 0.1775, 0.8898, 0.1772, 0.8898, 0.1773, 0.8906, 0.1662, 0.8907, 0.1657, 0.8899, 0.1655, 0.8899, 0.1656, 0.8907, 0.1644, 0.8906, 0.1648, 0.8898, 0.1646, 0.8898, 0.1639, 0.8904, 0.1852, 0.9166, 0.1854, 0.9173, 0.1857, 0.9173, 0.1858, 0.9166, 0.1649, 0.8907, 0.1651, 0.8899, 0.1648, 0.8898, 0.1644, 0.8906, 0.1656, 0.8907, 0.1655, 0.8899, 0.1651, 0.8899, 0.1649, 0.8907, 0.1737, 0.8906, 0.1732, 0.8898, 0.173, 0.8898, 0.1732, 0.8907, 0.1846, 0.9167, 0.1851, 0.9174, 0.1854, 0.9173, 0.1852, 0.9166, 0.1727, 0.8907, 0.1727, 0.8898, 0.1723, 0.8898, 0.172, 0.8904, 0.1781, 0.8913, 0.1781, 0.8908, 0.1774, 0.891, 0.1775, 0.8914, 0.1664, 0.8915, 0.1663, 0.8912, 0.1656, 0.8911, 0.1655, 0.8916, 0.1851, 0.9155, 0.1851, 0.9162, 0.1857, 0.9162, 0.1857, 0.9157, 0.1726, 0.8915, 0.1727, 0.8912, 0.1718, 0.8908, 0.1718, 0.8913, 0.1769, 0.8915, 0.1768, 0.8909, 0.1762, 0.891, 0.1762, 0.8916, 0.1655, 0.8916, 0.1656, 0.8911, 0.165, 0.8911, 0.1651, 0.8915, 0.1734, 0.8916, 0.1737, 0.8911, 0.1732, 0.8911, 0.1732, 0.8916, 0.1857, 0.9157, 0.1857, 0.9162, 0.1865, 0.916, 0.1865, 0.9157, 0.1642, 0.8915, 0.1642, 0.891, 0.1638, 0.8909, 0.1639, 0.8914, 0.1651, 0.8915, 0.165, 0.8911, 0.1642, 0.891, 0.1642, 0.8915, 0.1732, 0.8916, 0.1732, 0.8911, 0.1727, 0.8912, 0.1726, 0.8915, 0.1775, 0.8914, 0.1774, 0.891, 0.1768, 0.8909, 0.1769, 0.8915, 0.1601, 0.9041, 0.1601, 0.9044, 0.1603, 0.9048, 0.1606, 0.9049, 0.1609, 0.9049, 0.1612, 0.9048, 0.1614, 0.9045, 0.1614, 0.9042, 0.1612, 0.9039, 0.161, 0.9037, 0.1606, 0.9037, 0.1603, 0.9038, 0.1768, 0.8905, 0.1768, 0.8909, 0.1774, 0.891, 0.1773, 0.8906, 0.172, 0.8904, 0.1718, 0.8908, 0.1727, 0.8912, 0.1727, 0.8907, 0.1732, 0.8907, 0.1732, 0.8911, 0.1737, 0.8911, 0.1737, 0.8906, 0.1644, 0.8906, 0.1642, 0.891, 0.165, 0.8911, 0.1649, 0.8907, 0.1656, 0.8907, 0.1656, 0.8911, 0.1663, 0.8912, 0.1662, 0.8907, 0.1649, 0.8907, 0.165, 0.8911, 0.1656, 0.8911, 0.1656, 0.8907, 0.1639, 0.8904, 0.1638, 0.8909, 0.1642, 0.891, 0.1644, 0.8906, 0.1773, 0.8906, 0.1774, 0.891, 0.1781, 0.8908, 0.178, 0.8904, 0.1852, 0.9166, 0.1851, 0.9162, 0.1845, 0.9163, 0.1846, 0.9167, 0.1864, 0.9164, 0.1865, 0.916, 0.1857, 0.9162, 0.1858, 0.9166, 0.1727, 0.8907, 0.1727, 0.8912, 0.1732, 0.8911, 0.1732, 0.8907, 0.1858, 0.9166, 0.1857, 0.9162, 0.1851, 0.9162, 0.1852, 0.9166, 0.1773, 0.8906, 0.1772, 0.8898, 0.1768, 0.8898, 0.1768, 0.8905, 0.1676, 0.8961, 0.1676, 0.895, 0.1662, 0.8953, 0.1662, 0.8963, 0.1799, 0.8956, 0.1798, 0.8947, 0.1785, 0.8949, 0.1785, 0.8959, 0.1785, 0.8959, 0.1785, 0.8949, 0.1766, 0.8949, 0.1766, 0.896, 0.1737, 0.8962, 0.1738, 0.8952, 0.1722, 0.895, 0.1722, 0.8961, 0.1644, 0.8961, 0.1646, 0.895, 0.163, 0.8949, 0.1628, 0.8958, 0.1628, 0.8958, 0.163, 0.8949, 0.1619, 0.8948, 0.1617, 0.8957, 0.1858, 0.9109, 0.1858, 0.912, 0.1874, 0.9121, 0.1876, 0.911, 0.1746, 0.8962, 0.1747, 0.8952, 0.1738, 0.8952, 0.1737, 0.8962, 0.1662, 0.8963, 0.1662, 0.8953, 0.1646, 0.895, 0.1644, 0.8961, 0.1766, 0.896, 0.1766, 0.8949, 0.1752, 0.8949, 0.1752, 0.8959, 0.1722, 0.8961, 0.1722, 0.895, 0.1705, 0.8948, 0.1703, 0.8957, 0.1839, 0.9111, 0.184, 0.9121, 0.1858, 0.912, 0.1858, 0.9109, 0.1793, 0.8937, 0.1789, 0.8925, 0.1779, 0.8927, 0.1782, 0.8939, 0.1782, 0.8939, 0.1779, 0.8927, 0.1768, 0.8927, 0.1767, 0.8938, 0.1737, 0.8941, 0.1736, 0.8929, 0.1725, 0.8928, 0.1723, 0.8939, 0.1648, 0.8939, 0.1649, 0.8927, 0.1636, 0.8927, 0.1634, 0.8939, 0.1634, 0.8939, 0.1636, 0.8927, 0.163, 0.8926, 0.1625, 0.8938, 0.1859, 0.9132, 0.1858, 0.9144, 0.1869, 0.9144, 0.187, 0.9132, 0.1743, 0.8941, 0.1741, 0.8929, 0.1736, 0.8929, 0.1737, 0.8941, 0.166, 0.8942, 0.1658, 0.8929, 0.1649, 0.8927, 0.1648, 0.8939, 0.1767, 0.8938, 0.1768, 0.8927, 0.1756, 0.8928, 0.1754, 0.8939, 0.1723, 0.8939, 0.1725, 0.8928, 0.1713, 0.8926, 0.1709, 0.8939, 0.1844, 0.9132, 0.1846, 0.9143, 0.1858, 0.9144, 0.1859, 0.9132, 0.1672, 0.8939, 0.1671, 0.8927, 0.1658, 0.8929, 0.166, 0.8942])
me_cylinder_002.materials.append(mat_material_001)
me_cylinder_002.use_remesh_fix_poles = True
me_cylinder_002.use_remesh_preserve_attributes = False
me_cylinder_002.use_mirror_vertex_groups = False
me_cylinder_002.update()

# ---- objects
ob_zwirnstiel = bpy.data.objects.new('Zwirnstiel', me_cylinder)
ob_zwirnwolle = bpy.data.objects.new('Zwirnwolle', me_cylinder_002)
ob_light = bpy.data.objects.new('Light', light_light)
ob_camera = bpy.data.objects.new('Camera', cam_camera)

# ---- transforms, parenting, visibility, modifiers, constraints
ob_zwirnstiel.location = (0.0, 0.0, 0.0)
ob_zwirnstiel.lineart.crease_threshold = 0.0
ob_zwirnwolle.parent = ob_zwirnstiel
ob_zwirnwolle.location = (0.0, 0.0, 0.0)
ob_zwirnwolle.lineart.crease_threshold = 0.0
ob_light.location = (4.076, 1.005, 5.904)
ob_light.rotation_euler = (0.6503, 0.05522, 1.866)
ob_light.lock_rotations_4d = False
ob_light.empty_display_type = 'ARROWS'
ob_light.color = (0.0, 0.0, 0.0, 0.0)
ob_light.lineart.crease_threshold = 0.0
ob_camera.location = (6.27, -4.929, 2.232)
ob_camera.rotation_euler = (1.486, -0.2564, 0.9369)
ob_camera.lock_rotations_4d = False
ob_camera.empty_display_type = 'ARROWS'
ob_camera.color = (0.0, 0.0, 0.0, 0.0)
ob_camera.display_type = 'WIRE'
ob_camera.lineart.crease_threshold = 0.0

# ---- collection membership
col_collection.objects.link(ob_zwirnstiel)
col_collection.objects.link(ob_zwirnwolle)
col_collection_2.objects.link(ob_light)
col_collection_2.objects.link(ob_camera)

# ---- scene / render settings (as saved in the file)
scene.camera = ob_camera
scene.frame_start = 1; scene.frame_end = 250; scene.frame_set(1)
scene.render.engine = 'BLENDER_EEVEE_NEXT'
scene.render.resolution_x = 1080
scene.render.resolution_y = 1920
scene.cycles.use_denoising = False
scene.cycles.samples = 128
scene.cycles.sampling_pattern = 'TABULATED_SOBOL'
scene.cycles.use_adaptive_sampling = False
scene.cycles.use_light_tree = False
scene.view_settings.view_transform = 'Filmic'
bpy.context.view_layer.update()
